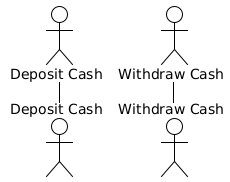

The diagram above was rendered by PlantUML. Its source (embedded in the PNG):
@startuml
!theme plain

actor "Deposit Cash" as Deposit_Cash
actor "Withdraw Cash" as Withdraw_Cash
@enduml